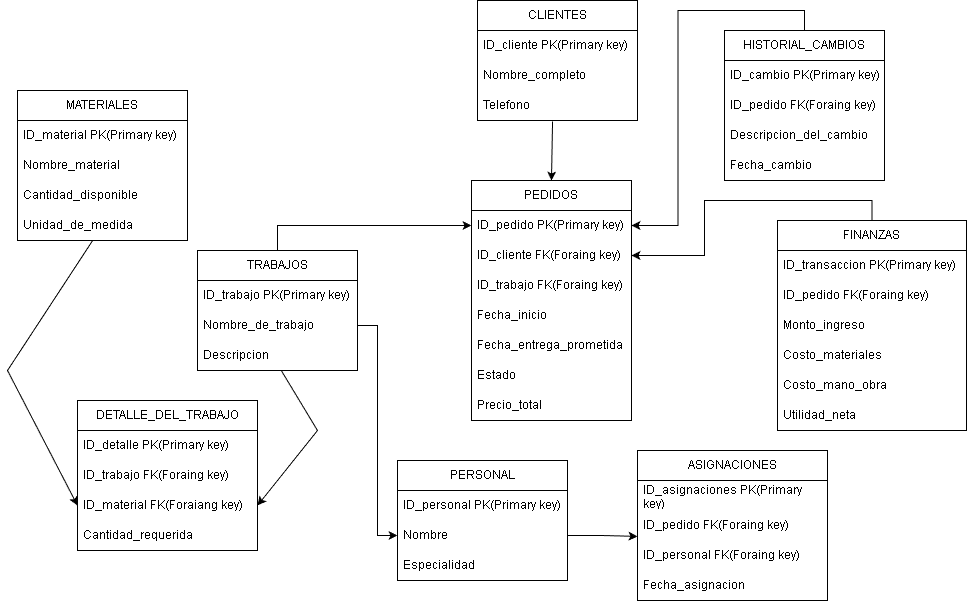

The diagram above was exported from draw.io. Its source (the exported page's mxGraphModel, read from the mxfile embedded in the PNG):
<mxGraphModel dx="2490" dy="624" grid="1" gridSize="10" guides="1" tooltips="1" connect="1" arrows="1" fold="1" page="1" pageScale="1" pageWidth="827" pageHeight="1169" math="0" shadow="0">
  <root>
    <mxCell id="0" />
    <mxCell id="1" parent="0" />
    <mxCell id="RseSeACcWIBR4-TjPZNb-1" parent="1" style="swimlane;fontStyle=0;childLayout=stackLayout;horizontal=1;startSize=30;horizontalStack=0;resizeParent=1;resizeParentMax=0;resizeLast=0;collapsible=1;marginBottom=0;whiteSpace=wrap;html=1;" value="MATERIALES" vertex="1">
      <mxGeometry height="150" width="170" x="-40" y="120" as="geometry" />
    </mxCell>
    <mxCell id="RseSeACcWIBR4-TjPZNb-3" parent="RseSeACcWIBR4-TjPZNb-1" style="text;strokeColor=none;fillColor=none;align=left;verticalAlign=middle;spacingLeft=4;spacingRight=4;overflow=hidden;points=[[0,0.5],[1,0.5]];portConstraint=eastwest;rotatable=0;whiteSpace=wrap;html=1;" value="ID_material PK(Primary key)" vertex="1">
      <mxGeometry height="30" width="170" y="30" as="geometry" />
    </mxCell>
    <mxCell id="RseSeACcWIBR4-TjPZNb-52" parent="RseSeACcWIBR4-TjPZNb-1" style="text;strokeColor=none;fillColor=none;align=left;verticalAlign=middle;spacingLeft=4;spacingRight=4;overflow=hidden;points=[[0,0.5],[1,0.5]];portConstraint=eastwest;rotatable=0;whiteSpace=wrap;html=1;" value="Nombre_material" vertex="1">
      <mxGeometry height="30" width="170" y="60" as="geometry" />
    </mxCell>
    <mxCell id="RseSeACcWIBR4-TjPZNb-53" parent="RseSeACcWIBR4-TjPZNb-1" style="text;strokeColor=none;fillColor=none;align=left;verticalAlign=middle;spacingLeft=4;spacingRight=4;overflow=hidden;points=[[0,0.5],[1,0.5]];portConstraint=eastwest;rotatable=0;whiteSpace=wrap;html=1;" value="Cantidad_disponible" vertex="1">
      <mxGeometry height="30" width="170" y="90" as="geometry" />
    </mxCell>
    <mxCell id="RseSeACcWIBR4-TjPZNb-4" parent="RseSeACcWIBR4-TjPZNb-1" style="text;strokeColor=none;fillColor=none;align=left;verticalAlign=middle;spacingLeft=4;spacingRight=4;overflow=hidden;points=[[0,0.5],[1,0.5]];portConstraint=eastwest;rotatable=0;whiteSpace=wrap;html=1;" value="Unidad_de_medida" vertex="1">
      <mxGeometry height="30" width="170" y="120" as="geometry" />
    </mxCell>
    <mxCell id="RseSeACcWIBR4-TjPZNb-5" parent="1" style="swimlane;fontStyle=0;childLayout=stackLayout;horizontal=1;startSize=30;horizontalStack=0;resizeParent=1;resizeParentMax=0;resizeLast=0;collapsible=1;marginBottom=0;whiteSpace=wrap;html=1;" value="DETALLE_DEL_TRABAJO" vertex="1">
      <mxGeometry height="150" width="180" x="20" y="430" as="geometry" />
    </mxCell>
    <mxCell id="RseSeACcWIBR4-TjPZNb-7" parent="RseSeACcWIBR4-TjPZNb-5" style="text;strokeColor=none;fillColor=none;align=left;verticalAlign=middle;spacingLeft=4;spacingRight=4;overflow=hidden;points=[[0,0.5],[1,0.5]];portConstraint=eastwest;rotatable=0;whiteSpace=wrap;html=1;" value="ID_detalle PK(Primary key)" vertex="1">
      <mxGeometry height="30" width="180" y="30" as="geometry" />
    </mxCell>
    <mxCell id="RseSeACcWIBR4-TjPZNb-6" parent="RseSeACcWIBR4-TjPZNb-5" style="text;strokeColor=none;fillColor=none;align=left;verticalAlign=middle;spacingLeft=4;spacingRight=4;overflow=hidden;points=[[0,0.5],[1,0.5]];portConstraint=eastwest;rotatable=0;whiteSpace=wrap;html=1;" value="ID_trabajo FK(Foraing key)" vertex="1">
      <mxGeometry height="30" width="180" y="60" as="geometry" />
    </mxCell>
    <mxCell id="RseSeACcWIBR4-TjPZNb-8" parent="RseSeACcWIBR4-TjPZNb-5" style="text;strokeColor=none;fillColor=none;align=left;verticalAlign=middle;spacingLeft=4;spacingRight=4;overflow=hidden;points=[[0,0.5],[1,0.5]];portConstraint=eastwest;rotatable=0;whiteSpace=wrap;html=1;" value="ID_material FK(Foraiang key)" vertex="1">
      <mxGeometry height="30" width="180" y="90" as="geometry" />
    </mxCell>
    <mxCell id="RseSeACcWIBR4-TjPZNb-56" parent="RseSeACcWIBR4-TjPZNb-5" style="text;strokeColor=none;fillColor=none;align=left;verticalAlign=middle;spacingLeft=4;spacingRight=4;overflow=hidden;points=[[0,0.5],[1,0.5]];portConstraint=eastwest;rotatable=0;whiteSpace=wrap;html=1;" value="Cantidad_requerida" vertex="1">
      <mxGeometry height="30" width="180" y="120" as="geometry" />
    </mxCell>
    <mxCell id="RseSeACcWIBR4-TjPZNb-84" edge="1" parent="1" source="RseSeACcWIBR4-TjPZNb-9" style="edgeStyle=orthogonalEdgeStyle;rounded=0;orthogonalLoop=1;jettySize=auto;html=1;exitX=0.5;exitY=0;exitDx=0;exitDy=0;entryX=1;entryY=0.5;entryDx=0;entryDy=0;" target="RseSeACcWIBR4-TjPZNb-19">
      <mxGeometry relative="1" as="geometry">
        <mxPoint x="690" y="280" as="targetPoint" />
      </mxGeometry>
    </mxCell>
    <mxCell id="RseSeACcWIBR4-TjPZNb-9" parent="1" style="swimlane;fontStyle=0;childLayout=stackLayout;horizontal=1;startSize=30;horizontalStack=0;resizeParent=1;resizeParentMax=0;resizeLast=0;collapsible=1;marginBottom=0;whiteSpace=wrap;html=1;" value="FINANZAS" vertex="1">
      <mxGeometry height="210" width="189" x="720" y="250" as="geometry" />
    </mxCell>
    <mxCell id="RseSeACcWIBR4-TjPZNb-10" parent="RseSeACcWIBR4-TjPZNb-9" style="text;strokeColor=none;fillColor=none;align=left;verticalAlign=middle;spacingLeft=4;spacingRight=4;overflow=hidden;points=[[0,0.5],[1,0.5]];portConstraint=eastwest;rotatable=0;whiteSpace=wrap;html=1;" value="ID_transaccion PK(Primary key)" vertex="1">
      <mxGeometry height="30" width="189" y="30" as="geometry" />
    </mxCell>
    <mxCell id="RseSeACcWIBR4-TjPZNb-11" parent="RseSeACcWIBR4-TjPZNb-9" style="text;strokeColor=none;fillColor=none;align=left;verticalAlign=middle;spacingLeft=4;spacingRight=4;overflow=hidden;points=[[0,0.5],[1,0.5]];portConstraint=eastwest;rotatable=0;whiteSpace=wrap;html=1;" value="ID_pedido FK(Foraing key)" vertex="1">
      <mxGeometry height="30" width="189" y="60" as="geometry" />
    </mxCell>
    <mxCell id="RseSeACcWIBR4-TjPZNb-70" parent="RseSeACcWIBR4-TjPZNb-9" style="text;strokeColor=none;fillColor=none;align=left;verticalAlign=middle;spacingLeft=4;spacingRight=4;overflow=hidden;points=[[0,0.5],[1,0.5]];portConstraint=eastwest;rotatable=0;whiteSpace=wrap;html=1;" value="Monto_ingreso" vertex="1">
      <mxGeometry height="30" width="189" y="90" as="geometry" />
    </mxCell>
    <mxCell id="RseSeACcWIBR4-TjPZNb-68" parent="RseSeACcWIBR4-TjPZNb-9" style="text;strokeColor=none;fillColor=none;align=left;verticalAlign=middle;spacingLeft=4;spacingRight=4;overflow=hidden;points=[[0,0.5],[1,0.5]];portConstraint=eastwest;rotatable=0;whiteSpace=wrap;html=1;" value="Costo_materiales" vertex="1">
      <mxGeometry height="30" width="189" y="120" as="geometry" />
    </mxCell>
    <mxCell id="RseSeACcWIBR4-TjPZNb-69" parent="RseSeACcWIBR4-TjPZNb-9" style="text;strokeColor=none;fillColor=none;align=left;verticalAlign=middle;spacingLeft=4;spacingRight=4;overflow=hidden;points=[[0,0.5],[1,0.5]];portConstraint=eastwest;rotatable=0;whiteSpace=wrap;html=1;" value="Costo_mano_obra" vertex="1">
      <mxGeometry height="30" width="189" y="150" as="geometry" />
    </mxCell>
    <mxCell id="RseSeACcWIBR4-TjPZNb-12" parent="RseSeACcWIBR4-TjPZNb-9" style="text;strokeColor=none;fillColor=none;align=left;verticalAlign=middle;spacingLeft=4;spacingRight=4;overflow=hidden;points=[[0,0.5],[1,0.5]];portConstraint=eastwest;rotatable=0;whiteSpace=wrap;html=1;" value="Utilidad_neta" vertex="1">
      <mxGeometry height="30" width="189" y="180" as="geometry" />
    </mxCell>
    <mxCell id="RseSeACcWIBR4-TjPZNb-13" parent="1" style="swimlane;fontStyle=0;childLayout=stackLayout;horizontal=1;startSize=30;horizontalStack=0;resizeParent=1;resizeParentMax=0;resizeLast=0;collapsible=1;marginBottom=0;whiteSpace=wrap;html=1;" value="PEDIDOS" vertex="1">
      <mxGeometry height="240" width="160" x="414" y="210" as="geometry" />
    </mxCell>
    <mxCell id="RseSeACcWIBR4-TjPZNb-14" parent="RseSeACcWIBR4-TjPZNb-13" style="text;strokeColor=none;fillColor=none;align=left;verticalAlign=middle;spacingLeft=4;spacingRight=4;overflow=hidden;points=[[0,0.5],[1,0.5]];portConstraint=eastwest;rotatable=0;whiteSpace=wrap;html=1;" value="ID_pedido PK(Primary key)" vertex="1">
      <mxGeometry height="30" width="160" y="30" as="geometry" />
    </mxCell>
    <mxCell id="RseSeACcWIBR4-TjPZNb-19" parent="RseSeACcWIBR4-TjPZNb-13" style="text;strokeColor=none;fillColor=none;align=left;verticalAlign=middle;spacingLeft=4;spacingRight=4;overflow=hidden;points=[[0,0.5],[1,0.5]];portConstraint=eastwest;rotatable=0;whiteSpace=wrap;html=1;" value="ID_cliente FK(Foraing key)" vertex="1">
      <mxGeometry height="30" width="160" y="60" as="geometry" />
    </mxCell>
    <mxCell id="RseSeACcWIBR4-TjPZNb-15" parent="RseSeACcWIBR4-TjPZNb-13" style="text;strokeColor=none;fillColor=none;align=left;verticalAlign=middle;spacingLeft=4;spacingRight=4;overflow=hidden;points=[[0,0.5],[1,0.5]];portConstraint=eastwest;rotatable=0;whiteSpace=wrap;html=1;" value="ID_trabajo FK(Foraing key)" vertex="1">
      <mxGeometry height="30" width="160" y="90" as="geometry" />
    </mxCell>
    <mxCell id="RseSeACcWIBR4-TjPZNb-20" parent="RseSeACcWIBR4-TjPZNb-13" style="text;strokeColor=none;fillColor=none;align=left;verticalAlign=middle;spacingLeft=4;spacingRight=4;overflow=hidden;points=[[0,0.5],[1,0.5]];portConstraint=eastwest;rotatable=0;whiteSpace=wrap;html=1;" value="Fecha_inicio" vertex="1">
      <mxGeometry height="30" width="160" y="120" as="geometry" />
    </mxCell>
    <mxCell id="RseSeACcWIBR4-TjPZNb-63" parent="RseSeACcWIBR4-TjPZNb-13" style="text;strokeColor=none;fillColor=none;align=left;verticalAlign=middle;spacingLeft=4;spacingRight=4;overflow=hidden;points=[[0,0.5],[1,0.5]];portConstraint=eastwest;rotatable=0;whiteSpace=wrap;html=1;" value="Fecha_entrega_prometida" vertex="1">
      <mxGeometry height="30" width="160" y="150" as="geometry" />
    </mxCell>
    <mxCell id="RseSeACcWIBR4-TjPZNb-18" parent="RseSeACcWIBR4-TjPZNb-13" style="text;strokeColor=none;fillColor=none;align=left;verticalAlign=middle;spacingLeft=4;spacingRight=4;overflow=hidden;points=[[0,0.5],[1,0.5]];portConstraint=eastwest;rotatable=0;whiteSpace=wrap;html=1;" value="Estado" vertex="1">
      <mxGeometry height="30" width="160" y="180" as="geometry" />
    </mxCell>
    <mxCell id="RseSeACcWIBR4-TjPZNb-16" parent="RseSeACcWIBR4-TjPZNb-13" style="text;strokeColor=none;fillColor=none;align=left;verticalAlign=middle;spacingLeft=4;spacingRight=4;overflow=hidden;points=[[0,0.5],[1,0.5]];portConstraint=eastwest;rotatable=0;whiteSpace=wrap;html=1;" value="Precio_total" vertex="1">
      <mxGeometry height="30" width="160" y="210" as="geometry" />
    </mxCell>
    <mxCell id="RseSeACcWIBR4-TjPZNb-82" edge="1" parent="1" source="RseSeACcWIBR4-TjPZNb-21" style="edgeStyle=orthogonalEdgeStyle;rounded=0;orthogonalLoop=1;jettySize=auto;html=1;exitX=0.5;exitY=0;exitDx=0;exitDy=0;entryX=1;entryY=0.5;entryDx=0;entryDy=0;" target="RseSeACcWIBR4-TjPZNb-14">
      <mxGeometry relative="1" as="geometry" />
    </mxCell>
    <mxCell id="RseSeACcWIBR4-TjPZNb-21" parent="1" style="swimlane;fontStyle=0;childLayout=stackLayout;horizontal=1;startSize=30;horizontalStack=0;resizeParent=1;resizeParentMax=0;resizeLast=0;collapsible=1;marginBottom=0;whiteSpace=wrap;html=1;" value="HISTORIAL_CAMBIOS" vertex="1">
      <mxGeometry height="150" width="160" x="667" y="60" as="geometry" />
    </mxCell>
    <mxCell id="RseSeACcWIBR4-TjPZNb-22" parent="RseSeACcWIBR4-TjPZNb-21" style="text;strokeColor=none;fillColor=none;align=left;verticalAlign=middle;spacingLeft=4;spacingRight=4;overflow=hidden;points=[[0,0.5],[1,0.5]];portConstraint=eastwest;rotatable=0;whiteSpace=wrap;html=1;" value="ID_cambio PK(Primary key)" vertex="1">
      <mxGeometry height="30" width="160" y="30" as="geometry" />
    </mxCell>
    <mxCell id="RseSeACcWIBR4-TjPZNb-23" parent="RseSeACcWIBR4-TjPZNb-21" style="text;strokeColor=none;fillColor=none;align=left;verticalAlign=middle;spacingLeft=4;spacingRight=4;overflow=hidden;points=[[0,0.5],[1,0.5]];portConstraint=eastwest;rotatable=0;whiteSpace=wrap;html=1;" value="ID_pedido FK(Foraing key)" vertex="1">
      <mxGeometry height="30" width="160" y="60" as="geometry" />
    </mxCell>
    <mxCell id="RseSeACcWIBR4-TjPZNb-31" parent="RseSeACcWIBR4-TjPZNb-21" style="text;strokeColor=none;fillColor=none;align=left;verticalAlign=middle;spacingLeft=4;spacingRight=4;overflow=hidden;points=[[0,0.5],[1,0.5]];portConstraint=eastwest;rotatable=0;whiteSpace=wrap;html=1;" value="Descripcion_del_cambio" vertex="1">
      <mxGeometry height="30" width="160" y="90" as="geometry" />
    </mxCell>
    <mxCell id="RseSeACcWIBR4-TjPZNb-24" parent="RseSeACcWIBR4-TjPZNb-21" style="text;strokeColor=none;fillColor=none;align=left;verticalAlign=middle;spacingLeft=4;spacingRight=4;overflow=hidden;points=[[0,0.5],[1,0.5]];portConstraint=eastwest;rotatable=0;whiteSpace=wrap;html=1;" value="Fecha_cambio" vertex="1">
      <mxGeometry height="30" width="160" y="120" as="geometry" />
    </mxCell>
    <mxCell id="RseSeACcWIBR4-TjPZNb-25" parent="1" style="swimlane;fontStyle=0;childLayout=stackLayout;horizontal=1;startSize=30;horizontalStack=0;resizeParent=1;resizeParentMax=0;resizeLast=0;collapsible=1;marginBottom=0;whiteSpace=wrap;html=1;" value="PERSONAL" vertex="1">
      <mxGeometry height="120" width="170" x="340" y="490" as="geometry" />
    </mxCell>
    <mxCell id="RseSeACcWIBR4-TjPZNb-26" parent="RseSeACcWIBR4-TjPZNb-25" style="text;strokeColor=none;fillColor=none;align=left;verticalAlign=middle;spacingLeft=4;spacingRight=4;overflow=hidden;points=[[0,0.5],[1,0.5]];portConstraint=eastwest;rotatable=0;whiteSpace=wrap;html=1;" value="ID_personal PK(Primary key)" vertex="1">
      <mxGeometry height="30" width="170" y="30" as="geometry" />
    </mxCell>
    <mxCell id="RseSeACcWIBR4-TjPZNb-27" parent="RseSeACcWIBR4-TjPZNb-25" style="text;strokeColor=none;fillColor=none;align=left;verticalAlign=middle;spacingLeft=4;spacingRight=4;overflow=hidden;points=[[0,0.5],[1,0.5]];portConstraint=eastwest;rotatable=0;whiteSpace=wrap;html=1;" value="Nombre" vertex="1">
      <mxGeometry height="30" width="170" y="60" as="geometry" />
    </mxCell>
    <mxCell id="RseSeACcWIBR4-TjPZNb-28" parent="RseSeACcWIBR4-TjPZNb-25" style="text;strokeColor=none;fillColor=none;align=left;verticalAlign=middle;spacingLeft=4;spacingRight=4;overflow=hidden;points=[[0,0.5],[1,0.5]];portConstraint=eastwest;rotatable=0;whiteSpace=wrap;html=1;" value="Especialidad" vertex="1">
      <mxGeometry height="30" width="170" y="90" as="geometry" />
    </mxCell>
    <mxCell id="RseSeACcWIBR4-TjPZNb-33" parent="1" style="swimlane;fontStyle=0;childLayout=stackLayout;horizontal=1;startSize=30;horizontalStack=0;resizeParent=1;resizeParentMax=0;resizeLast=0;collapsible=1;marginBottom=0;whiteSpace=wrap;html=1;" value="ASIGNACIONES" vertex="1">
      <mxGeometry height="150" width="190" x="580" y="480" as="geometry" />
    </mxCell>
    <mxCell id="RseSeACcWIBR4-TjPZNb-34" parent="RseSeACcWIBR4-TjPZNb-33" style="text;strokeColor=none;fillColor=none;align=left;verticalAlign=middle;spacingLeft=4;spacingRight=4;overflow=hidden;points=[[0,0.5],[1,0.5]];portConstraint=eastwest;rotatable=0;whiteSpace=wrap;html=1;" value="ID_asignaciones PK(Primary key)" vertex="1">
      <mxGeometry height="30" width="190" y="30" as="geometry" />
    </mxCell>
    <mxCell id="RseSeACcWIBR4-TjPZNb-35" parent="RseSeACcWIBR4-TjPZNb-33" style="text;strokeColor=none;fillColor=none;align=left;verticalAlign=middle;spacingLeft=4;spacingRight=4;overflow=hidden;points=[[0,0.5],[1,0.5]];portConstraint=eastwest;rotatable=0;whiteSpace=wrap;html=1;" value="ID_pedido FK(Foraing key)" vertex="1">
      <mxGeometry height="30" width="190" y="60" as="geometry" />
    </mxCell>
    <mxCell id="RseSeACcWIBR4-TjPZNb-32" parent="RseSeACcWIBR4-TjPZNb-33" style="text;strokeColor=none;fillColor=none;align=left;verticalAlign=middle;spacingLeft=4;spacingRight=4;overflow=hidden;points=[[0,0.5],[1,0.5]];portConstraint=eastwest;rotatable=0;whiteSpace=wrap;html=1;" value="ID_personal FK(Foraing key)" vertex="1">
      <mxGeometry height="30" width="190" y="90" as="geometry" />
    </mxCell>
    <mxCell id="RseSeACcWIBR4-TjPZNb-36" parent="RseSeACcWIBR4-TjPZNb-33" style="text;strokeColor=none;fillColor=none;align=left;verticalAlign=middle;spacingLeft=4;spacingRight=4;overflow=hidden;points=[[0,0.5],[1,0.5]];portConstraint=eastwest;rotatable=0;whiteSpace=wrap;html=1;" value="Fecha_asignacion" vertex="1">
      <mxGeometry height="30" width="190" y="120" as="geometry" />
    </mxCell>
    <mxCell id="RseSeACcWIBR4-TjPZNb-87" edge="1" parent="1" source="RseSeACcWIBR4-TjPZNb-43" style="edgeStyle=orthogonalEdgeStyle;rounded=0;orthogonalLoop=1;jettySize=auto;html=1;exitX=0.5;exitY=0;exitDx=0;exitDy=0;entryX=0;entryY=0.5;entryDx=0;entryDy=0;" target="RseSeACcWIBR4-TjPZNb-14">
      <mxGeometry relative="1" as="geometry" />
    </mxCell>
    <mxCell id="RseSeACcWIBR4-TjPZNb-43" parent="1" style="swimlane;fontStyle=0;childLayout=stackLayout;horizontal=1;startSize=30;horizontalStack=0;resizeParent=1;resizeParentMax=0;resizeLast=0;collapsible=1;marginBottom=0;whiteSpace=wrap;html=1;" value="TRABAJOS" vertex="1">
      <mxGeometry height="120" width="160" x="140" y="280" as="geometry" />
    </mxCell>
    <mxCell id="RseSeACcWIBR4-TjPZNb-44" parent="RseSeACcWIBR4-TjPZNb-43" style="text;strokeColor=none;fillColor=none;align=left;verticalAlign=middle;spacingLeft=4;spacingRight=4;overflow=hidden;points=[[0,0.5],[1,0.5]];portConstraint=eastwest;rotatable=0;whiteSpace=wrap;html=1;" value="ID_trabajo PK(Primary key)" vertex="1">
      <mxGeometry height="30" width="160" y="30" as="geometry" />
    </mxCell>
    <mxCell id="RseSeACcWIBR4-TjPZNb-45" parent="RseSeACcWIBR4-TjPZNb-43" style="text;strokeColor=none;fillColor=none;align=left;verticalAlign=middle;spacingLeft=4;spacingRight=4;overflow=hidden;points=[[0,0.5],[1,0.5]];portConstraint=eastwest;rotatable=0;whiteSpace=wrap;html=1;" value="Nombre_de_trabajo" vertex="1">
      <mxGeometry height="30" width="160" y="60" as="geometry" />
    </mxCell>
    <mxCell id="RseSeACcWIBR4-TjPZNb-46" parent="RseSeACcWIBR4-TjPZNb-43" style="text;strokeColor=none;fillColor=none;align=left;verticalAlign=middle;spacingLeft=4;spacingRight=4;overflow=hidden;points=[[0,0.5],[1,0.5]];portConstraint=eastwest;rotatable=0;whiteSpace=wrap;html=1;" value="Descripcion" vertex="1">
      <mxGeometry height="30" width="160" y="90" as="geometry" />
    </mxCell>
    <mxCell id="RseSeACcWIBR4-TjPZNb-47" parent="1" style="swimlane;fontStyle=0;childLayout=stackLayout;horizontal=1;startSize=30;horizontalStack=0;resizeParent=1;resizeParentMax=0;resizeLast=0;collapsible=1;marginBottom=0;whiteSpace=wrap;html=1;" value="CLIENTES" vertex="1">
      <mxGeometry height="120" width="160" x="420" y="30" as="geometry" />
    </mxCell>
    <mxCell id="RseSeACcWIBR4-TjPZNb-48" parent="RseSeACcWIBR4-TjPZNb-47" style="text;strokeColor=none;fillColor=none;align=left;verticalAlign=middle;spacingLeft=4;spacingRight=4;overflow=hidden;points=[[0,0.5],[1,0.5]];portConstraint=eastwest;rotatable=0;whiteSpace=wrap;html=1;" value="ID_cliente PK(Primary key)" vertex="1">
      <mxGeometry height="30" width="160" y="30" as="geometry" />
    </mxCell>
    <mxCell id="RseSeACcWIBR4-TjPZNb-49" parent="RseSeACcWIBR4-TjPZNb-47" style="text;strokeColor=none;fillColor=none;align=left;verticalAlign=middle;spacingLeft=4;spacingRight=4;overflow=hidden;points=[[0,0.5],[1,0.5]];portConstraint=eastwest;rotatable=0;whiteSpace=wrap;html=1;" value="Nombre_completo" vertex="1">
      <mxGeometry height="30" width="160" y="60" as="geometry" />
    </mxCell>
    <mxCell id="RseSeACcWIBR4-TjPZNb-50" parent="RseSeACcWIBR4-TjPZNb-47" style="text;strokeColor=none;fillColor=none;align=left;verticalAlign=middle;spacingLeft=4;spacingRight=4;overflow=hidden;points=[[0,0.5],[1,0.5]];portConstraint=eastwest;rotatable=0;whiteSpace=wrap;html=1;" value="Telefono" vertex="1">
      <mxGeometry height="30" width="160" y="90" as="geometry" />
    </mxCell>
    <mxCell id="RseSeACcWIBR4-TjPZNb-59" edge="1" parent="1" source="RseSeACcWIBR4-TjPZNb-4" style="endArrow=classic;html=1;rounded=0;entryX=0;entryY=0.5;entryDx=0;entryDy=0;" target="RseSeACcWIBR4-TjPZNb-8" value="">
      <mxGeometry height="50" relative="1" width="50" as="geometry">
        <Array as="points">
          <mxPoint x="-50" y="400" />
        </Array>
        <mxPoint x="-100.00333333333333" y="760" as="sourcePoint" />
        <mxPoint x="343.33" y="570" as="targetPoint" />
      </mxGeometry>
    </mxCell>
    <mxCell id="RseSeACcWIBR4-TjPZNb-61" edge="1" parent="1" source="RseSeACcWIBR4-TjPZNb-46" style="endArrow=classic;html=1;rounded=0;entryX=1;entryY=0.5;entryDx=0;entryDy=0;exitX=0.526;exitY=1.022;exitDx=0;exitDy=0;exitPerimeter=0;" target="RseSeACcWIBR4-TjPZNb-8" value="">
      <mxGeometry height="50" relative="1" width="50" as="geometry">
        <Array as="points">
          <mxPoint x="260" y="460" />
        </Array>
        <mxPoint x="460" y="700" as="sourcePoint" />
        <mxPoint x="510" y="650" as="targetPoint" />
      </mxGeometry>
    </mxCell>
    <mxCell id="RseSeACcWIBR4-TjPZNb-76" edge="1" parent="1" source="RseSeACcWIBR4-TjPZNb-50" style="endArrow=classic;html=1;rounded=0;exitX=0.469;exitY=1.033;exitDx=0;exitDy=0;exitPerimeter=0;entryX=0.5;entryY=0;entryDx=0;entryDy=0;" target="RseSeACcWIBR4-TjPZNb-13" value="">
      <mxGeometry height="50" relative="1" width="50" as="geometry">
        <mxPoint x="710" y="420" as="sourcePoint" />
        <mxPoint x="489" y="200" as="targetPoint" />
      </mxGeometry>
    </mxCell>
    <mxCell id="RseSeACcWIBR4-TjPZNb-88" edge="1" parent="1" source="RseSeACcWIBR4-TjPZNb-45" style="edgeStyle=orthogonalEdgeStyle;rounded=0;orthogonalLoop=1;jettySize=auto;html=1;exitX=1;exitY=0.5;exitDx=0;exitDy=0;entryX=0;entryY=0.5;entryDx=0;entryDy=0;" target="RseSeACcWIBR4-TjPZNb-27">
      <mxGeometry relative="1" as="geometry" />
    </mxCell>
    <mxCell id="RseSeACcWIBR4-TjPZNb-90" edge="1" parent="1" source="RseSeACcWIBR4-TjPZNb-27" style="edgeStyle=orthogonalEdgeStyle;rounded=0;orthogonalLoop=1;jettySize=auto;html=1;exitX=1;exitY=0.5;exitDx=0;exitDy=0;entryX=0;entryY=-0.136;entryDx=0;entryDy=0;entryPerimeter=0;" target="RseSeACcWIBR4-TjPZNb-32">
      <mxGeometry relative="1" as="geometry" />
    </mxCell>
  </root>
</mxGraphModel>